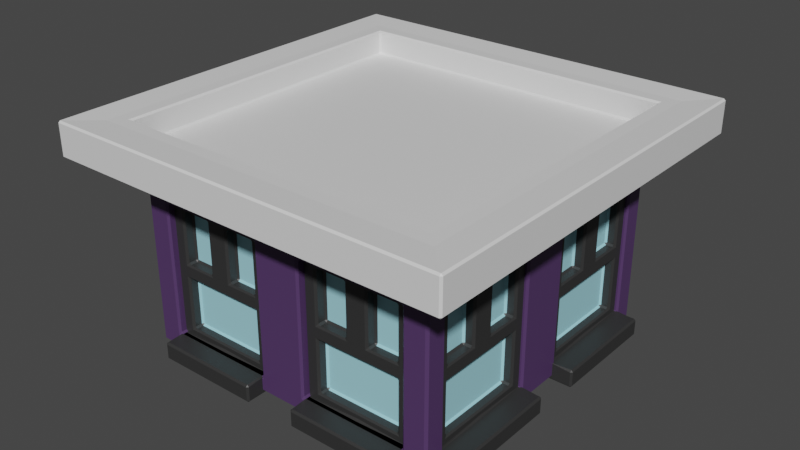 # Source: building2_top_purple.blend  (saved by Blender 3.5.10; exported with 4.5.12 LTS)
import bpy
from mathutils import Matrix  # noqa: F401  (used for matrix-valued properties, if any)

bpy.ops.wm.read_factory_settings(use_empty=True)
scene = bpy.context.scene
scene.name = 'Scene'

# ---- collections
col_collection = bpy.data.collections.new('Collection'); scene.collection.children.link(col_collection)

# ---- materials (node trees are filled in below, after node groups)
mat_building2_001 = bpy.data.materials.new('Building2.001')
mat_building2_001.alpha_threshold = 0.0
mat_building2_001.use_transparent_shadow = False
mat_building2_001.roughness = 0.5
mat_building2_001.line_color = (0.0, 0.0, 0.0, 1.0)
mat_white_001 = bpy.data.materials.new('White.001')
mat_white_001.use_transparent_shadow = False
mat_glass_001 = bpy.data.materials.new('Glass.001')
mat_glass_001.use_transparent_shadow = False
mat_building2_windows = bpy.data.materials.new('Building2_Windows')
mat_building2_windows.use_transparent_shadow = False

# ---- material node trees
mat_building2_001.use_nodes = True; mat_building2_001.node_tree.nodes.clear()
_N = mat_building2_001.node_tree.nodes; _L = mat_building2_001.node_tree.links
n0 = _N.new('ShaderNodeOutputMaterial'); n0.name = 'Material Output'; n0.location = (300, 300)
n1 = _N.new('ShaderNodeBsdfPrincipled'); n1.name = 'Principled BSDF'; n1.location = (10, 300)
n1.distribution = 'GGX'
n1.subsurface_method = 'RANDOM_WALK_SKIN'
n1.inputs[0].default_value = (0.07986, 0.03746, 0.1226, 1.0)
n1.inputs[3].default_value = 1.45
n1.inputs[27].default_value = (0.0, 0.0, 0.0, 1.0)
n1.inputs[28].default_value = 1.0
_L.new(n1.outputs[0], n0.inputs[0])
n0.is_active_output = True
mat_white_001.use_nodes = True; mat_white_001.node_tree.nodes.clear()
_N = mat_white_001.node_tree.nodes; _L = mat_white_001.node_tree.links
n0 = _N.new('ShaderNodeBsdfPrincipled'); n0.name = 'Principled BSDF'; n0.location = (10, 300)
n0.distribution = 'GGX'
n0.subsurface_method = 'RANDOM_WALK_SKIN'
n0.inputs[3].default_value = 1.45
n0.inputs[27].default_value = (0.0, 0.0, 0.0, 1.0)
n0.inputs[28].default_value = 1.0
n1 = _N.new('ShaderNodeOutputMaterial'); n1.name = 'Material Output'; n1.location = (300, 300)
_L.new(n0.outputs[0], n1.inputs[0])
n1.is_active_output = True
mat_glass_001.use_nodes = True; mat_glass_001.node_tree.nodes.clear()
_N = mat_glass_001.node_tree.nodes; _L = mat_glass_001.node_tree.links
n0 = _N.new('ShaderNodeBsdfPrincipled'); n0.name = 'Principled BSDF'; n0.location = (10, 300)
n0.distribution = 'GGX'
n0.subsurface_method = 'RANDOM_WALK_SKIN'
n0.inputs[0].default_value = (0.3555, 0.7098, 0.8, 1.0)
n0.inputs[3].default_value = 1.45
n0.inputs[27].default_value = (0.0, 0.0, 0.0, 1.0)
n0.inputs[28].default_value = 1.0
n1 = _N.new('ShaderNodeOutputMaterial'); n1.name = 'Material Output'; n1.location = (300, 300)
_L.new(n0.outputs[0], n1.inputs[0])
n1.is_active_output = True
mat_building2_windows.use_nodes = True; mat_building2_windows.node_tree.nodes.clear()
_N = mat_building2_windows.node_tree.nodes; _L = mat_building2_windows.node_tree.links
n0 = _N.new('ShaderNodeBsdfPrincipled'); n0.name = 'Principled BSDF'; n0.location = (10, 300)
n0.distribution = 'GGX'
n0.subsurface_method = 'RANDOM_WALK_SKIN'
n0.inputs[0].default_value = (0.03082, 0.03082, 0.03082, 1.0)
n0.inputs[3].default_value = 1.45
n0.inputs[27].default_value = (0.0, 0.0, 0.0, 1.0)
n0.inputs[28].default_value = 1.0
n1 = _N.new('ShaderNodeOutputMaterial'); n1.name = 'Material Output'; n1.location = (300, 300)
_L.new(n0.outputs[0], n1.inputs[0])
n1.is_active_output = True

# ---- world
world_world = bpy.data.worlds.new('World'); scene.world = world_world
world_world.use_nodes = True; world_world.node_tree.nodes.clear()
_N = world_world.node_tree.nodes; _L = world_world.node_tree.links
n0 = _N.new('ShaderNodeOutputWorld'); n0.name = 'World Output'; n0.location = (300, 300)
n1 = _N.new('ShaderNodeBackground'); n1.name = 'Background'; n1.location = (10, 300)
n1.inputs[0].default_value = (0.05088, 0.05088, 0.05088, 1.0)
_L.new(n1.outputs[0], n0.inputs[0])
n0.is_active_output = True
world_world.color = (0.05088, 0.05088, 0.05088)
world_world.use_sun_shadow = False
world_world.sun_shadow_jitter_overblur = 0.0

# ---- meshes
me_cube_001 = bpy.data.meshes.new('Cube.001')
me_cube_001.from_pydata([(-1.75, -1.75, 0.1056), (-1.814, -1.814, 2.285), (-1.75, 1.75, 0.1056), (-1.814, 1.814, 2.285), (1.75, -1.75, 0.1056), (1.814, -1.814, 2.285), (1.75, 1.75, 0.1056), (1.814, 1.814, 2.285), (0.0, 1.75, 0.1056), (0.0, 1.814, 2.285), (0.0, -1.75, 0.1056), (0.0, -1.814, 2.285), (-1.75, 0.0, 0.1056), (-1.814, -5.781e-08, 2.285), (1.75, 0.0, 0.1056), (1.814, -5.781e-08, 2.285), (0.0, -5.781e-08, 2.285), (0.0, 0.0, 0.1056), (-1.75, -1.75, 1.911), (-1.75, 1.75, 1.911), (1.75, 1.75, 1.911), (1.75, -1.75, 1.911), (0.0, -1.75, 1.911), (0.0, 1.75, 1.911), (1.75, 0.0, 1.911), (-1.75, 0.0, 1.911), (-2.1, -2.1, 2.054), (-1.808, -1.808, 2.559), (-1.808, -2.593e-07, 2.559), (-1.808, 1.808, 2.559), (7.058e-08, 1.808, 2.559), (1.808, 1.808, 2.559), (1.808, -2.593e-07, 2.559), (1.808, -1.808, 2.559), (7.058e-08, -1.808, 2.559), (-2.1, 2.1, 2.054), (2.1, 2.1, 2.054), (2.1, -2.1, 2.054), (0.0, -2.1, 2.054), (0.0, 2.1, 2.054), (2.1, -1.667e-07, 2.054), (-2.1, -1.667e-07, 2.054), (-2.1, -2.1, 2.206), (-2.1, 2.1, 2.206), (2.1, 2.1, 2.206), (2.1, -2.1, 2.206), (0.0, -2.1, 2.206), (0.0, 2.1, 2.206), (2.1, -1.667e-07, 2.206), (-2.1, -1.667e-07, 2.206), (-2.1, -2.1, 2.206), (-1.968, -1.968, 2.559), (-1.968, -2.085e-07, 2.559), (-1.968, 1.968, 2.559), (0.0, 1.968, 2.559), (1.968, 1.968, 2.559), (1.968, -2.085e-07, 2.559), (1.968, -1.968, 2.559), (0.0, -1.968, 2.559), (-2.1, 2.1, 2.206), (2.1, 2.1, 2.206), (2.1, -2.1, 2.206), (0.0, -2.1, 2.206), (0.0, 2.1, 2.206), (2.1, -1.667e-07, 2.206), (-2.1, -1.667e-07, 2.206), (-2.293, -2.293, 2.189), (-2.293, -2.293, 2.575), (-2.293, -2.847e-08, 2.575), (-2.293, 2.293, 2.575), (0.0, 2.293, 2.575), (2.293, 2.293, 2.575), (2.293, -2.847e-08, 2.575), (2.293, -2.293, 2.575), (0.0, -2.293, 2.575), (-2.293, 2.293, 2.189), (2.293, 2.293, 2.189), (2.293, -2.293, 2.189), (0.0, -2.293, 2.189), (0.0, 2.293, 2.189), (2.293, -2.847e-08, 2.189), (-2.293, -2.847e-08, 2.189), (-1.75, -1.475, 0.2627), (-1.75, -1.475, 1.754), (-1.75, -0.275, 1.754), (-1.75, -0.275, 0.2627), (-1.475, 1.75, 0.2627), (-1.475, 1.75, 1.754), (-0.275, 1.75, 1.754), (-0.275, 1.75, 0.2627), (1.475, -1.75, 0.2627), (1.475, -1.75, 1.754), (0.275, -1.75, 1.754), (0.275, -1.75, 0.2627), (-0.275, -1.75, 0.2627), (-0.275, -1.75, 1.754), (-1.475, -1.75, 1.754), (-1.475, -1.75, 0.2627), (0.275, 1.75, 0.2627), (0.275, 1.75, 1.754), (1.475, 1.75, 1.754), (1.475, 1.75, 0.2627), (-1.75, 0.275, 0.2627), (-1.75, 0.275, 1.754), (-1.75, 1.475, 1.754), (-1.75, 1.475, 0.2627), (1.75, 1.505, 0.2479), (1.75, 1.505, 1.769), (1.75, 0.292, 1.769), (1.75, 0.292, 0.2479), (1.75, -0.292, 0.2479), (1.75, -0.292, 1.769), (1.75, -1.505, 1.769), (1.75, -1.505, 0.2479), (-1.511, -1.475, 0.2627), (-1.511, -1.475, 1.754), (-1.511, -0.275, 0.2627), (-1.511, -0.275, 1.754), (-1.475, 1.511, 1.754), (-1.475, 1.511, 0.2627), (-0.275, 1.511, 0.2627), (-0.275, 1.511, 1.754), (1.475, -1.511, 1.754), (1.475, -1.511, 0.2627), (0.275, -1.511, 0.2627), (0.275, -1.511, 1.754), (-0.275, -1.511, 1.754), (-0.275, -1.511, 0.2627), (-1.475, -1.511, 0.2627), (-1.475, -1.511, 1.754), (0.275, 1.511, 1.754), (0.275, 1.511, 0.2627), (1.475, 1.511, 0.2627), (1.475, 1.511, 1.754), (-1.511, 0.275, 1.754), (-1.511, 0.275, 0.2627), (-1.511, 1.475, 0.2627), (-1.511, 1.475, 1.754), (1.511, 1.505, 1.769), (1.511, 1.505, 0.2479), (1.511, 0.292, 0.2479), (1.511, 0.292, 1.769), (1.511, -0.292, 1.769), (1.511, -0.292, 0.2479), (1.511, -1.505, 0.2479), (1.511, -1.505, 1.769), (-0.275, -1.667, 1.754), (-0.275, -1.667, 0.2627), (-1.475, -1.667, 0.2627), (-1.475, -1.667, 1.754), (-0.875, -1.667, 0.2627), (-0.875, -1.667, 1.754), (-0.275, -1.667, 1.009), (-1.475, -1.667, 1.009), (-0.875, -1.667, 1.009), (-1.005, -1.667, 1.083), (-1.005, -1.667, 1.68), (-1.345, -1.667, 1.68), (-1.345, -1.667, 1.083), (-0.405, -1.667, 1.083), (-0.405, -1.667, 1.68), (-0.745, -1.667, 1.68), (-0.745, -1.667, 1.083), (-0.405, -1.667, 0.337), (-0.405, -1.667, 0.9342), (-0.875, -1.667, 0.9342), (-1.345, -1.667, 0.9342), (-1.345, -1.667, 0.337), (-0.875, -1.667, 0.337), (-0.405, -1.547, 0.9342), (-0.405, -1.547, 0.337), (-0.875, -1.547, 0.337), (-1.005, -1.547, 1.68), (-1.345, -1.547, 1.68), (-1.345, -1.547, 1.083), (-1.345, -1.547, 0.337), (-0.405, -1.547, 1.68), (-0.745, -1.547, 1.68), (-0.405, -1.547, 1.083), (-1.345, -1.547, 0.9342), (-1.005, -1.547, 1.083), (-0.745, -1.547, 1.083), (-0.875, -1.547, 0.9342), (-0.275, -1.667, 0.06134), (-1.475, -1.667, 0.06134), (-0.875, -1.667, 0.06134), (-1.475, -1.947, 0.2627), (-0.875, -1.947, 0.2627), (-0.275, -1.947, 0.2627), (-1.475, -1.947, 0.06134), (-0.875, -1.947, 0.06134), (-0.275, -1.947, 0.06134), (1.486, -1.667, 1.754), (1.486, -1.667, 0.2627), (0.2861, -1.667, 0.2627), (0.2861, -1.667, 1.754), (0.8862, -1.667, 0.2627), (0.8862, -1.667, 1.754), (1.486, -1.667, 1.009), (0.2861, -1.667, 1.009), (0.8862, -1.667, 1.009), (0.7562, -1.667, 1.083), (0.7562, -1.667, 1.68), (0.4161, -1.667, 1.68), (0.4161, -1.667, 1.083), (1.356, -1.667, 1.083), (1.356, -1.667, 1.68), (1.016, -1.667, 1.68), (1.016, -1.667, 1.083), (1.356, -1.667, 0.337), (1.356, -1.667, 0.9342), (0.8862, -1.667, 0.9342), (0.4161, -1.667, 0.9342), (0.4161, -1.667, 0.337), (0.8862, -1.667, 0.337), (1.356, -1.547, 0.9342), (1.356, -1.547, 0.337), (0.8862, -1.547, 0.337), (0.7562, -1.547, 1.68), (0.4161, -1.547, 1.68), (0.4161, -1.547, 1.083), (0.4161, -1.547, 0.337), (1.356, -1.547, 1.68), (1.016, -1.547, 1.68), (1.356, -1.547, 1.083), (0.4161, -1.547, 0.9342), (0.7562, -1.547, 1.083), (1.016, -1.547, 1.083), (0.8862, -1.547, 0.9342), (1.486, -1.667, 0.06134), (0.2861, -1.667, 0.06134), (0.8862, -1.667, 0.06134), (0.2861, -1.947, 0.2627), (0.8862, -1.947, 0.2627), (1.486, -1.947, 0.2627), (0.2861, -1.947, 0.06134), (0.8862, -1.947, 0.06134), (1.486, -1.947, 0.06134), (-1.953, -1.526, 0.06134), (-1.953, -0.8901, 0.06134), (-1.953, -0.2545, 0.06134), (-1.953, -1.526, 0.2627), (-1.953, -0.8901, 0.2627), (-1.953, -0.2545, 0.2627), (-1.689, -0.8901, 0.06134), (-1.689, -0.2545, 0.06134), (-1.689, -1.526, 0.06134), (-1.576, -0.8901, 0.9342), (-1.576, -1.028, 1.083), (-1.576, -0.7524, 1.083), (-1.576, -0.3922, 0.9342), (-1.576, -1.388, 1.083), (-1.576, -1.028, 1.68), (-1.576, -1.388, 1.68), (-1.576, -0.3922, 0.337), (-1.576, -0.3922, 1.083), (-1.576, -0.3922, 1.68), (-1.576, -0.7524, 1.68), (-1.576, -0.8901, 0.337), (-1.576, -1.388, 0.337), (-1.576, -1.388, 0.9342), (-1.689, -0.8901, 0.337), (-1.689, -0.3922, 0.337), (-1.689, -0.3922, 0.9342), (-1.689, -0.8901, 0.9342), (-1.689, -1.388, 0.9342), (-1.689, -1.388, 0.337), (-1.689, -1.028, 1.083), (-1.689, -1.028, 1.68), (-1.689, -1.388, 1.68), (-1.689, -1.388, 1.083), (-1.689, -0.3922, 1.083), (-1.689, -0.3922, 1.68), (-1.689, -0.7524, 1.68), (-1.689, -0.7524, 1.083), (-1.689, -0.8901, 1.009), (-1.689, -0.2545, 1.009), (-1.689, -1.526, 1.009), (-1.689, -0.8901, 1.754), (-1.689, -0.8901, 0.2627), (-1.689, -0.2545, 1.754), (-1.689, -0.2545, 0.2627), (-1.689, -1.526, 0.2627), (-1.689, -1.526, 1.754), (-1.953, 0.2471, 0.06134), (-1.953, 0.8827, 0.06134), (-1.953, 1.518, 0.06134), (-1.953, 0.2471, 0.2627), (-1.953, 0.8827, 0.2627), (-1.953, 1.518, 0.2627), (-1.689, 0.8827, 0.06134), (-1.689, 1.518, 0.06134), (-1.689, 0.2471, 0.06134), (-1.576, 0.8827, 0.9342), (-1.576, 0.745, 1.083), (-1.576, 1.02, 1.083), (-1.576, 1.381, 0.9342), (-1.576, 0.3848, 1.083), (-1.576, 0.745, 1.68), (-1.576, 0.3848, 1.68), (-1.576, 1.381, 0.337), (-1.576, 1.381, 1.083), (-1.576, 1.381, 1.68), (-1.576, 1.02, 1.68), (-1.576, 0.8827, 0.337), (-1.576, 0.3848, 0.337), (-1.576, 0.3848, 0.9342), (-1.689, 0.8827, 0.337), (-1.689, 1.381, 0.337), (-1.689, 1.381, 0.9342), (-1.689, 0.8827, 0.9342), (-1.689, 0.3848, 0.9342), (-1.689, 0.3848, 0.337), (-1.689, 0.745, 1.083), (-1.689, 0.745, 1.68), (-1.689, 0.3848, 1.68), (-1.689, 0.3848, 1.083), (-1.689, 1.381, 1.083), (-1.689, 1.381, 1.68), (-1.689, 1.02, 1.68), (-1.689, 1.02, 1.083), (-1.689, 0.8827, 1.009), (-1.689, 1.518, 1.009), (-1.689, 0.2471, 1.009), (-1.689, 0.8827, 1.754), (-1.689, 0.8827, 0.2627), (-1.689, 1.518, 1.754), (-1.689, 1.518, 0.2627), (-1.689, 0.2471, 0.2627), (-1.689, 0.2471, 1.754), (1.711, -0.2759, 1.754), (1.711, -0.2759, 0.2627), (1.711, -1.547, 0.2627), (1.711, -1.547, 1.754), (1.711, -0.9116, 0.2627), (1.711, -0.9116, 1.754), (1.711, -0.2759, 1.009), (1.711, -1.547, 1.009), (1.711, -0.9116, 1.009), (1.711, -1.049, 1.083), (1.711, -1.049, 1.68), (1.711, -1.409, 1.68), (1.711, -1.409, 1.083), (1.711, -0.4136, 1.083), (1.711, -0.4136, 1.68), (1.711, -0.7738, 1.68), (1.711, -0.7738, 1.083), (1.711, -0.4136, 0.337), (1.711, -0.4136, 0.9342), (1.711, -0.9116, 0.9342), (1.711, -1.409, 0.9342), (1.711, -1.409, 0.337), (1.711, -0.9116, 0.337), (1.598, -0.4136, 0.9342), (1.598, -0.4136, 0.337), (1.598, -0.9116, 0.337), (1.598, -1.049, 1.68), (1.598, -1.409, 1.68), (1.598, -1.409, 1.083), (1.598, -1.409, 0.337), (1.598, -0.4136, 1.68), (1.598, -0.7738, 1.68), (1.598, -0.4136, 1.083), (1.598, -1.409, 0.9342), (1.598, -1.049, 1.083), (1.598, -0.7738, 1.083), (1.598, -0.9116, 0.9342), (1.711, -0.2759, 0.06134), (1.711, -1.547, 0.06134), (1.711, -0.9116, 0.06134), (1.974, -1.547, 0.2627), (1.974, -0.9116, 0.2627), (1.974, -0.2759, 0.2627), (1.974, -1.547, 0.06134), (1.974, -0.9116, 0.06134), (1.974, -0.2759, 0.06134), (1.711, 1.518, 1.754), (1.711, 1.518, 0.2627), (1.711, 0.2471, 0.2627), (1.711, 0.2471, 1.754), (1.711, 0.8827, 0.2627), (1.711, 0.8827, 1.754), (1.711, 1.518, 1.009), (1.711, 0.2471, 1.009), (1.711, 0.8827, 1.009), (1.711, 0.745, 1.083), (1.711, 0.745, 1.68), (1.711, 0.3848, 1.68), (1.711, 0.3848, 1.083), (1.711, 1.381, 1.083), (1.711, 1.381, 1.68), (1.711, 1.02, 1.68), (1.711, 1.02, 1.083), (1.711, 1.381, 0.337), (1.711, 1.381, 0.9342), (1.711, 0.8827, 0.9342), (1.711, 0.3848, 0.9342), (1.711, 0.3848, 0.337), (1.711, 0.8827, 0.337), (1.598, 1.381, 0.9342), (1.598, 1.381, 0.337), (1.598, 0.8827, 0.337), (1.598, 0.745, 1.68), (1.598, 0.3848, 1.68), (1.598, 0.3848, 1.083), (1.598, 0.3848, 0.337), (1.598, 1.381, 1.68), (1.598, 1.02, 1.68), (1.598, 1.381, 1.083), (1.598, 0.3848, 0.9342), (1.598, 0.745, 1.083), (1.598, 1.02, 1.083), (1.598, 0.8827, 0.9342), (1.711, 1.518, 0.06134), (1.711, 0.2471, 0.06134), (1.711, 0.8827, 0.06134), (1.974, 0.2471, 0.2627), (1.974, 0.8827, 0.2627), (1.974, 1.518, 0.2627), (1.974, 0.2471, 0.06134), (1.974, 0.8827, 0.06134), (1.974, 1.518, 0.06134), (-1.475, 2.006, 0.06134), (-0.875, 2.006, 0.06134), (-0.275, 2.006, 0.06134), (-1.475, 2.006, 0.2627), (-0.875, 2.006, 0.2627), (-0.275, 2.006, 0.2627), (-0.875, 1.727, 0.06134), (-0.275, 1.727, 0.06134), (-1.475, 1.727, 0.06134), (-0.875, 1.607, 0.9342), (-1.005, 1.607, 1.083), (-0.745, 1.607, 1.083), (-0.405, 1.607, 0.9342), (-1.345, 1.607, 1.083), (-1.005, 1.607, 1.68), (-1.345, 1.607, 1.68), (-0.405, 1.607, 0.337), (-0.405, 1.607, 1.083), (-0.405, 1.607, 1.68), (-0.745, 1.607, 1.68), (-0.875, 1.607, 0.337), (-1.345, 1.607, 0.337), (-1.345, 1.607, 0.9342), (-0.875, 1.727, 0.337), (-0.405, 1.727, 0.337), (-0.405, 1.727, 0.9342), (-0.875, 1.727, 0.9342), (-1.345, 1.727, 0.9342), (-1.345, 1.727, 0.337), (-1.005, 1.727, 1.083), (-1.005, 1.727, 1.68), (-1.345, 1.727, 1.68), (-1.345, 1.727, 1.083), (-0.405, 1.727, 1.083), (-0.405, 1.727, 1.68), (-0.745, 1.727, 1.68), (-0.745, 1.727, 1.083), (-0.875, 1.727, 1.009), (-0.275, 1.727, 1.009), (-1.475, 1.727, 1.009), (-0.875, 1.727, 1.754), (-0.875, 1.727, 0.2627), (-0.275, 1.727, 1.754), (-0.275, 1.727, 0.2627), (-1.475, 1.727, 0.2627), (-1.475, 1.727, 1.754), (0.2861, 2.006, 0.06134), (0.8862, 2.006, 0.06134), (1.486, 2.006, 0.06134), (0.2861, 2.006, 0.2627), (0.8862, 2.006, 0.2627), (1.486, 2.006, 0.2627), (0.8862, 1.727, 0.06134), (1.486, 1.727, 0.06134), (0.2861, 1.727, 0.06134), (0.8862, 1.607, 0.9342), (0.7562, 1.607, 1.083), (1.016, 1.607, 1.083), (1.356, 1.607, 0.9342), (0.4161, 1.607, 1.083), (0.7562, 1.607, 1.68), (0.4161, 1.607, 1.68), (1.356, 1.607, 0.337), (1.356, 1.607, 1.083), (1.356, 1.607, 1.68), (1.016, 1.607, 1.68), (0.8862, 1.607, 0.337), (0.4161, 1.607, 0.337), (0.4161, 1.607, 0.9342), (0.8862, 1.727, 0.337), (1.356, 1.727, 0.337), (1.356, 1.727, 0.9342), (0.8862, 1.727, 0.9342), (0.4161, 1.727, 0.9342), (0.4161, 1.727, 0.337), (0.7562, 1.727, 1.083), (0.7562, 1.727, 1.68), (0.4161, 1.727, 1.68), (0.4161, 1.727, 1.083), (1.356, 1.727, 1.083), (1.356, 1.727, 1.68), (1.016, 1.727, 1.68), (1.016, 1.727, 1.083), (0.8862, 1.727, 1.009), (1.486, 1.727, 1.009), (0.2861, 1.727, 1.009), (0.8862, 1.727, 1.754), (0.8862, 1.727, 0.2627), (1.486, 1.727, 1.754), (1.486, 1.727, 0.2627), (0.2861, 1.727, 0.2627), (0.2861, 1.727, 1.754)], [], [(19, 25, 41, 35), (13, 3, 29, 28), (20, 23, 39, 36), (7, 15, 32, 31), (17, 14, 4, 10), (16, 13, 1, 11), (15, 16, 11, 5), (12, 17, 10, 0), (15, 5, 33, 32), (21, 24, 40, 37), (2, 8, 17, 12), (7, 9, 16, 15), (9, 3, 13, 16), (8, 6, 14, 17), (5, 11, 34, 33), (18, 22, 38, 26), (87, 88, 121, 118), (107, 108, 141, 138), (89, 86, 119, 120), (109, 106, 139, 140), (100, 101, 132, 133), (86, 87, 118, 119), (106, 107, 138, 139), (99, 100, 133, 130), (42, 46, 62, 50), (27, 28, 52, 51), (46, 45, 61, 62), (33, 34, 58, 57), (29, 30, 54, 53), (47, 43, 59, 63), (48, 44, 60, 64), (34, 27, 51, 58), (25, 18, 26, 41), (11, 1, 27, 34), (24, 20, 36, 40), (9, 7, 31, 30), (23, 19, 35, 39), (3, 9, 30, 29), (22, 21, 37, 38), (1, 13, 28, 27), (26, 42, 49, 41), (36, 44, 48, 40), (35, 43, 47, 39), (37, 45, 46, 38), (38, 46, 42, 26), (40, 48, 45, 37), (39, 47, 44, 36), (41, 49, 43, 35), (56, 57, 73, 72), (64, 60, 76, 80), (54, 55, 71, 70), (65, 50, 66, 81), (52, 53, 69, 68), (59, 65, 81, 75), (55, 56, 72, 71), (60, 63, 79, 76), (45, 48, 64, 61), (31, 32, 56, 55), (28, 29, 53, 52), (44, 47, 63, 60), (30, 31, 55, 54), (43, 49, 65, 59), (32, 33, 57, 56), (49, 42, 50, 65), (81, 68, 69, 75), (79, 70, 71, 76), (80, 72, 73, 77), (78, 74, 67, 66), (77, 73, 74, 78), (75, 69, 70, 79), (76, 71, 72, 80), (66, 67, 68, 81), (63, 59, 75, 79), (58, 51, 67, 74), (62, 61, 77, 78), (53, 54, 70, 69), (50, 62, 78, 66), (57, 58, 74, 73), (61, 64, 80, 77), (51, 52, 68, 67), (0, 18, 83, 82), (18, 25, 84, 83), (25, 12, 85, 84), (12, 0, 82, 85), (2, 19, 87, 86), (19, 23, 88, 87), (23, 8, 89, 88), (8, 2, 86, 89), (4, 21, 91, 90), (21, 22, 92, 91), (22, 10, 93, 92), (10, 4, 90, 93), (10, 22, 95, 94), (22, 18, 96, 95), (18, 0, 97, 96), (0, 10, 94, 97), (8, 23, 99, 98), (23, 20, 100, 99), (20, 6, 101, 100), (6, 8, 98, 101), (12, 25, 103, 102), (25, 19, 104, 103), (19, 2, 105, 104), (2, 12, 102, 105), (6, 20, 107, 106), (20, 24, 108, 107), (24, 14, 109, 108), (14, 6, 106, 109), (14, 24, 111, 110), (24, 21, 112, 111), (21, 4, 113, 112), (4, 14, 110, 113), (114, 115, 117, 116), (139, 138, 141, 140), (119, 118, 121, 120), (123, 122, 125, 124), (127, 126, 129, 128), (143, 142, 145, 144), (131, 130, 133, 132), (135, 134, 137, 136), (94, 95, 126, 127), (108, 109, 140, 141), (88, 89, 120, 121), (97, 94, 127, 128), (95, 96, 129, 126), (102, 103, 134, 135), (82, 83, 115, 114), (96, 97, 128, 129), (105, 102, 135, 136), (85, 82, 114, 116), (103, 104, 137, 134), (83, 84, 117, 115), (110, 111, 142, 143), (90, 91, 122, 123), (104, 105, 136, 137), (84, 85, 116, 117), (113, 110, 143, 144), (93, 90, 123, 124), (111, 112, 145, 142), (91, 92, 125, 122), (98, 99, 130, 131), (112, 113, 144, 145), (92, 93, 124, 125), (101, 98, 131, 132), (161, 162, 181, 177), (160, 161, 177, 176), (164, 165, 182, 169), (154, 151, 156, 155), (151, 149, 157, 156), (149, 153, 158, 157), (153, 154, 155, 158), (152, 146, 160, 159), (146, 151, 161, 160), (151, 154, 162, 161), (154, 152, 159, 162), (147, 152, 164, 163), (152, 154, 165, 164), (154, 153, 166, 165), (153, 148, 167, 166), (148, 150, 168, 167), (150, 147, 163, 168), (180, 172, 173, 174), (178, 176, 177, 181), (170, 169, 182, 179, 175, 171), (165, 166, 179, 182), (159, 160, 176, 178), (166, 167, 175, 179), (163, 164, 169, 170), (168, 163, 170, 171), (156, 157, 173, 172), (157, 158, 174, 173), (155, 156, 172, 180), (167, 168, 171, 175), (162, 159, 178, 181), (158, 155, 180, 174), (185, 183, 191, 190), (184, 185, 190, 189), (188, 187, 190, 191), (187, 186, 189, 190), (148, 184, 189, 186), (147, 150, 187, 188), (183, 147, 188, 191), (150, 148, 186, 187), (207, 208, 227, 223), (206, 207, 223, 222), (210, 211, 228, 215), (200, 197, 202, 201), (197, 195, 203, 202), (195, 199, 204, 203), (199, 200, 201, 204), (198, 192, 206, 205), (192, 197, 207, 206), (197, 200, 208, 207), (200, 198, 205, 208), (193, 198, 210, 209), (198, 200, 211, 210), (200, 199, 212, 211), (199, 194, 213, 212), (194, 196, 214, 213), (196, 193, 209, 214), (226, 218, 219, 220), (224, 222, 223, 227), (216, 215, 228, 225, 221, 217), (211, 212, 225, 228), (205, 206, 222, 224), (212, 213, 221, 225), (209, 210, 215, 216), (214, 209, 216, 217), (202, 203, 219, 218), (203, 204, 220, 219), (201, 202, 218, 226), (213, 214, 217, 221), (208, 205, 224, 227), (204, 201, 226, 220), (231, 229, 237, 236), (230, 231, 236, 235), (234, 233, 236, 237), (233, 232, 235, 236), (194, 230, 235, 232), (193, 196, 233, 234), (229, 193, 234, 237), (196, 194, 232, 233), (279, 281, 243, 242), (246, 282, 241, 238), (282, 279, 242, 241), (281, 245, 240, 243), (242, 243, 240, 239), (241, 242, 239, 238), (245, 244, 239, 240), (244, 246, 238, 239), (271, 274, 249, 255), (267, 270, 251, 248), (262, 261, 258, 254), (274, 273, 257, 249), (272, 271, 255, 256), (273, 272, 256, 257), (261, 266, 259, 258), (266, 265, 260, 259), (263, 262, 254, 250), (270, 269, 253, 251), (264, 263, 250, 247), (259, 260, 247, 250, 254, 258), (251, 253, 252, 248), (249, 257, 256, 255), (279, 282, 266, 261), (281, 279, 261, 262), (276, 281, 262, 263), (275, 276, 263, 264), (277, 275, 264, 265), (282, 277, 265, 266), (275, 277, 270, 267), (278, 275, 267, 268), (283, 278, 268, 269), (277, 283, 269, 270), (276, 275, 274, 271), (280, 276, 271, 272), (278, 280, 272, 273), (275, 278, 273, 274), (265, 264, 247, 260), (269, 268, 252, 253), (268, 267, 248, 252), (325, 327, 289, 288), (292, 328, 287, 284), (328, 325, 288, 287), (327, 291, 286, 289), (288, 289, 286, 285), (287, 288, 285, 284), (291, 290, 285, 286), (290, 292, 284, 285), (317, 320, 295, 301), (313, 316, 297, 294), (308, 307, 304, 300), (320, 319, 303, 295), (318, 317, 301, 302), (319, 318, 302, 303), (307, 312, 305, 304), (312, 311, 306, 305), (309, 308, 300, 296), (316, 315, 299, 297), (310, 309, 296, 293), (305, 306, 293, 296, 300, 304), (297, 299, 298, 294), (295, 303, 302, 301), (325, 328, 312, 307), (327, 325, 307, 308), (322, 327, 308, 309), (321, 322, 309, 310), (323, 321, 310, 311), (328, 323, 311, 312), (321, 323, 316, 313), (324, 321, 313, 314), (329, 324, 314, 315), (323, 329, 315, 316), (322, 321, 320, 317), (326, 322, 317, 318), (324, 326, 318, 319), (321, 324, 319, 320), (311, 310, 293, 306), (315, 314, 298, 299), (314, 313, 294, 298), (345, 346, 365, 361), (344, 345, 361, 360), (348, 349, 366, 353), (338, 335, 340, 339), (335, 333, 341, 340), (333, 337, 342, 341), (337, 338, 339, 342), (336, 330, 344, 343), (330, 335, 345, 344), (335, 338, 346, 345), (338, 336, 343, 346), (331, 336, 348, 347), (336, 338, 349, 348), (338, 337, 350, 349), (337, 332, 351, 350), (332, 334, 352, 351), (334, 331, 347, 352), (364, 356, 357, 358), (362, 360, 361, 365), (354, 353, 366, 363, 359, 355), (349, 350, 363, 366), (343, 344, 360, 362), (350, 351, 359, 363), (347, 348, 353, 354), (352, 347, 354, 355), (340, 341, 357, 356), (341, 342, 358, 357), (339, 340, 356, 364), (351, 352, 355, 359), (346, 343, 362, 365), (342, 339, 364, 358), (369, 367, 375, 374), (368, 369, 374, 373), (372, 371, 374, 375), (371, 370, 373, 374), (332, 368, 373, 370), (331, 334, 371, 372), (367, 331, 372, 375), (334, 332, 370, 371), (391, 392, 411, 407), (390, 391, 407, 406), (394, 395, 412, 399), (384, 381, 386, 385), (381, 379, 387, 386), (379, 383, 388, 387), (383, 384, 385, 388), (382, 376, 390, 389), (376, 381, 391, 390), (381, 384, 392, 391), (384, 382, 389, 392), (377, 382, 394, 393), (382, 384, 395, 394), (384, 383, 396, 395), (383, 378, 397, 396), (378, 380, 398, 397), (380, 377, 393, 398), (410, 402, 403, 404), (408, 406, 407, 411), (400, 399, 412, 409, 405, 401), (395, 396, 409, 412), (389, 390, 406, 408), (396, 397, 405, 409), (393, 394, 399, 400), (398, 393, 400, 401), (386, 387, 403, 402), (387, 388, 404, 403), (385, 386, 402, 410), (397, 398, 401, 405), (392, 389, 408, 411), (388, 385, 410, 404), (415, 413, 421, 420), (414, 415, 420, 419), (418, 417, 420, 421), (417, 416, 419, 420), (378, 414, 419, 416), (377, 380, 417, 418), (413, 377, 418, 421), (380, 378, 416, 417), (428, 430, 422, 423), (430, 466, 425, 422), (429, 428, 423, 424), (425, 426, 423, 422), (465, 429, 424, 427), (466, 463, 426, 425), (426, 427, 424, 423), (463, 465, 427, 426), (450, 449, 444, 443), (456, 455, 439, 440), (435, 437, 436, 432), (445, 450, 443, 442), (433, 441, 440, 439), (463, 466, 450, 445), (465, 463, 445, 446), (460, 465, 446, 447), (454, 453, 437, 435), (448, 447, 434, 431), (451, 454, 435, 432), (446, 445, 442, 438), (457, 456, 440, 441), (447, 446, 438, 434), (461, 459, 448, 449), (459, 460, 447, 448), (466, 461, 449, 450), (459, 461, 454, 451), (462, 459, 451, 452), (467, 462, 452, 453), (460, 459, 458, 455), (461, 467, 453, 454), (464, 460, 455, 456), (462, 464, 456, 457), (449, 448, 431, 444), (459, 462, 457, 458), (453, 452, 436, 437), (452, 451, 432, 436), (455, 458, 433, 439), (443, 444, 431, 434, 438, 442), (458, 457, 441, 433), (474, 476, 468, 469), (476, 512, 471, 468), (475, 474, 469, 470), (471, 472, 469, 468), (511, 475, 470, 473), (512, 509, 472, 471), (472, 473, 470, 469), (509, 511, 473, 472), (496, 495, 490, 489), (502, 501, 485, 486), (481, 483, 482, 478), (491, 496, 489, 488), (479, 487, 486, 485), (509, 512, 496, 491), (511, 509, 491, 492), (506, 511, 492, 493), (500, 499, 483, 481), (494, 493, 480, 477), (497, 500, 481, 478), (492, 491, 488, 484), (503, 502, 486, 487), (493, 492, 484, 480), (507, 505, 494, 495), (505, 506, 493, 494), (512, 507, 495, 496), (505, 507, 500, 497), (508, 505, 497, 498), (513, 508, 498, 499), (506, 505, 504, 501), (507, 513, 499, 500), (510, 506, 501, 502), (508, 510, 502, 503), (495, 494, 477, 490), (505, 508, 503, 504), (499, 498, 482, 483), (498, 497, 478, 482), (501, 504, 479, 485), (489, 490, 477, 480, 484, 488), (504, 503, 487, 479)])
me_cube_001.polygons.foreach_set('material_index', [0, 1, 0, 1, 0, 1, 1, 0, 1, 0, 0, 1, 1, 0, 1, 0, 0, 0, 0, 0, 0, 0, 0, 0, 1, 1, 1, 1, 1, 1, 1, 1, 0, 1, 0, 1, 0, 1, 0, 1, 1, 1, 1, 1, 1, 1, 1, 1, 1, 1, 1, 1, 1, 1, 1, 1, 1, 1, 1, 1, 1, 1, 1, 1, 1, 1, 1, 1, 1, 1, 1, 1, 1, 1, 1, 1, 1, 1, 1, 1, 0, 0, 0, 0, 0, 0, 0, 0, 0, 0, 0, 0, 0, 0, 0, 0, 0, 0, 0, 0, 0, 0, 0, 0, 0, 0, 0, 0, 0, 0, 0, 0, 0, 0, 0, 0, 0, 0, 0, 0, 0, 0, 0, 0, 0, 0, 0, 0, 0, 0, 0, 0, 0, 0, 0, 0, 0, 0, 0, 0, 0, 0, 0, 0, 3, 3, 3, 3, 3, 3, 3, 3, 3, 3, 3, 3, 3, 3, 3, 3, 3, 2, 2, 2, 3, 3, 3, 3, 3, 3, 3, 3, 3, 3, 3, 3, 3, 3, 3, 3, 3, 3, 3, 3, 3, 3, 3, 3, 3, 3, 3, 3, 3, 3, 3, 3, 3, 3, 3, 3, 2, 2, 2, 3, 3, 3, 3, 3, 3, 3, 3, 3, 3, 3, 3, 3, 3, 3, 3, 3, 3, 3, 3, 3, 3, 3, 3, 3, 3, 3, 3, 3, 3, 3, 3, 3, 3, 3, 3, 3, 3, 2, 2, 2, 3, 3, 3, 3, 3, 3, 3, 3, 3, 3, 3, 3, 3, 3, 3, 3, 3, 3, 3, 3, 3, 3, 3, 3, 3, 3, 3, 3, 3, 3, 3, 3, 3, 3, 3, 3, 2, 2, 2, 3, 3, 3, 3, 3, 3, 3, 3, 3, 3, 3, 3, 3, 3, 3, 3, 3, 3, 3, 3, 3, 3, 3, 3, 3, 3, 3, 3, 3, 3, 3, 3, 3, 3, 2, 2, 2, 3, 3, 3, 3, 3, 3, 3, 3, 3, 3, 3, 3, 3, 3, 3, 3, 3, 3, 3, 3, 3, 3, 3, 3, 3, 3, 3, 3, 3, 3, 3, 3, 3, 3, 3, 3, 2, 2, 2, 3, 3, 3, 3, 3, 3, 3, 3, 3, 3, 3, 3, 3, 3, 3, 3, 3, 3, 3, 3, 3, 3, 3, 3, 3, 3, 3, 3, 3, 2, 3, 2, 3, 3, 3, 3, 3, 3, 3, 3, 3, 3, 3, 3, 3, 3, 3, 3, 3, 3, 3, 3, 3, 3, 3, 3, 2, 3, 3, 3, 3, 3, 3, 3, 3, 3, 3, 3, 2, 3, 2, 3, 3, 3, 3, 3, 3, 3, 3, 3, 3, 3, 3, 3, 3, 3, 3, 3, 3, 3, 3, 3, 3, 3, 3, 2, 3])
_uv = me_cube_001.uv_layers.new(name='UVMap')
_uv.uv.foreach_set('vector', [0.5514, 0.25, 0.5514, 0.125, 0.5514, 0.125, 0.5514, 0.25, 0.875, 0.625, 0.875, 0.5, 0.875, 0.5, 0.875, 0.625, 0.5514, 0.5, 0.5514, 0.375, 0.5514, 0.375, 0.5514, 0.5, 0.625, 0.5, 0.625, 0.625, 0.625, 0.625, 0.625, 0.5, 0.25, 0.625, 0.375, 0.625, 0.375, 0.75, 0.25, 0.75, 0.75, 0.625, 0.875, 0.625, 0.875, 0.75, 0.75, 0.75, 0.625, 0.625, 0.75, 0.625, 0.75, 0.75, 0.625, 0.75, 0.125, 0.625, 0.25, 0.625, 0.25, 0.75, 0.125, 0.75, 0.625, 0.625, 0.625, 0.75, 0.625, 0.75, 0.625, 0.625, 0.5514, 0.75, 0.5514, 0.625, 0.5514, 0.625, 0.5514, 0.75, 0.125, 0.5, 0.25, 0.5, 0.25, 0.625, 0.125, 0.625, 0.625, 0.5, 0.75, 0.5, 0.75, 0.625, 0.625, 0.625, 0.75, 0.5, 0.875, 0.5, 0.875, 0.625, 0.75, 0.625, 0.25, 0.5, 0.375, 0.5, 0.375, 0.625, 0.25, 0.625, 0.625, 0.75, 0.75, 0.75, 0.75, 0.75, 0.625, 0.75, 0.5514, 1.0, 0.5514, 0.875, 0.5514, 0.875, 0.5514, 1.0, 0.5361, 0.2696, 0.5361, 0.3554, 0.5361, 0.3554, 0.5361, 0.2696, 0.5356, 0.5203, 0.5356, 0.6047, 0.5356, 0.6047, 0.5356, 0.5203, 0.3904, 0.3554, 0.3904, 0.2696, 0.3904, 0.2696, 0.3904, 0.3554, 0.3909, 0.6047, 0.3909, 0.5203, 0.3909, 0.5203, 0.3909, 0.6047, 0.5361, 0.4804, 0.3904, 0.4804, 0.3904, 0.4804, 0.5361, 0.4804, 0.3904, 0.2696, 0.5361, 0.2696, 0.5361, 0.2696, 0.3904, 0.2696, 0.3909, 0.5203, 0.5356, 0.5203, 0.5356, 0.5203, 0.3909, 0.5203, 0.5361, 0.3946, 0.5361, 0.4804, 0.5361, 0.4804, 0.5361, 0.3946, 0.5882, 1.0, 0.5882, 0.875, 0.5882, 0.875, 0.5882, 1.0, 0.875, 0.75, 0.875, 0.625, 0.875, 0.625, 0.875, 0.75, 0.5882, 0.875, 0.5882, 0.75, 0.5882, 0.75, 0.5882, 0.875, 0.625, 0.75, 0.75, 0.75, 0.75, 0.75, 0.625, 0.75, 0.875, 0.5, 0.75, 0.5, 0.75, 0.5, 0.875, 0.5, 0.5882, 0.375, 0.5882, 0.25, 0.5882, 0.25, 0.5882, 0.375, 0.5882, 0.625, 0.5882, 0.5, 0.5882, 0.5, 0.5882, 0.625, 0.75, 0.75, 0.875, 0.75, 0.875, 0.75, 0.75, 0.75, 0.5514, 0.125, 0.5514, 0.0, 0.5514, 0.0, 0.5514, 0.125, 0.75, 0.75, 0.875, 0.75, 0.875, 0.75, 0.75, 0.75, 0.5514, 0.625, 0.5514, 0.5, 0.5514, 0.5, 0.5514, 0.625, 0.75, 0.5, 0.625, 0.5, 0.625, 0.5, 0.75, 0.5, 0.5514, 0.375, 0.5514, 0.25, 0.5514, 0.25, 0.5514, 0.375, 0.875, 0.5, 0.75, 0.5, 0.75, 0.5, 0.875, 0.5, 0.5514, 0.875, 0.5514, 0.75, 0.5514, 0.75, 0.5514, 0.875, 0.875, 0.75, 0.875, 0.625, 0.875, 0.625, 0.875, 0.75, 0.5514, 0.0, 0.5882, 0.0, 0.5882, 0.125, 0.5514, 0.125, 0.5514, 0.5, 0.5882, 0.5, 0.5882, 0.625, 0.5514, 0.625, 0.5514, 0.25, 0.5882, 0.25, 0.5882, 0.375, 0.5514, 0.375, 0.5514, 0.75, 0.5882, 0.75, 0.5882, 0.875, 0.5514, 0.875, 0.5514, 0.875, 0.5882, 0.875, 0.5882, 1.0, 0.5514, 1.0, 0.5514, 0.625, 0.5882, 0.625, 0.5882, 0.75, 0.5514, 0.75, 0.5514, 0.375, 0.5882, 0.375, 0.5882, 0.5, 0.5514, 0.5, 0.5514, 0.125, 0.5882, 0.125, 0.5882, 0.25, 0.5514, 0.25, 0.625, 0.625, 0.625, 0.75, 0.625, 0.75, 0.625, 0.625, 0.5882, 0.625, 0.5882, 0.5, 0.5882, 0.5, 0.5882, 0.625, 0.75, 0.5, 0.625, 0.5, 0.625, 0.5, 0.75, 0.5, 0.5882, 0.125, 0.5882, 0.0, 0.5882, 0.0, 0.5882, 0.125, 0.875, 0.625, 0.875, 0.5, 0.875, 0.5, 0.875, 0.625, 0.5882, 0.25, 0.5882, 0.125, 0.5882, 0.125, 0.5882, 0.25, 0.625, 0.5, 0.625, 0.625, 0.625, 0.625, 0.625, 0.5, 0.5882, 0.5, 0.5882, 0.375, 0.5882, 0.375, 0.5882, 0.5, 0.5882, 0.75, 0.5882, 0.625, 0.5882, 0.625, 0.5882, 0.75, 0.625, 0.5, 0.625, 0.625, 0.625, 0.625, 0.625, 0.5, 0.875, 0.625, 0.875, 0.5, 0.875, 0.5, 0.875, 0.625, 0.5882, 0.5, 0.5882, 0.375, 0.5882, 0.375, 0.5882, 0.5, 0.75, 0.5, 0.625, 0.5, 0.625, 0.5, 0.75, 0.5, 0.5882, 0.25, 0.5882, 0.125, 0.5882, 0.125, 0.5882, 0.25, 0.625, 0.625, 0.625, 0.75, 0.625, 0.75, 0.625, 0.625, 0.5882, 0.125, 0.5882, 0.0, 0.5882, 0.0, 0.5882, 0.125, 0.5882, 0.125, 0.625, 0.125, 0.625, 0.25, 0.5882, 0.25, 0.5882, 0.375, 0.625, 0.375, 0.625, 0.5, 0.5882, 0.5, 0.5882, 0.625, 0.625, 0.625, 0.625, 0.75, 0.5882, 0.75, 0.5882, 0.875, 0.625, 0.875, 0.625, 1.0, 0.5882, 1.0, 0.5882, 0.75, 0.625, 0.75, 0.625, 0.875, 0.5882, 0.875, 0.5882, 0.25, 0.625, 0.25, 0.625, 0.375, 0.5882, 0.375, 0.5882, 0.5, 0.625, 0.5, 0.625, 0.625, 0.5882, 0.625, 0.5882, 0.0, 0.625, 0.0, 0.625, 0.125, 0.5882, 0.125, 0.5882, 0.375, 0.5882, 0.25, 0.5882, 0.25, 0.5882, 0.375, 0.75, 0.75, 0.875, 0.75, 0.875, 0.75, 0.75, 0.75, 0.5882, 0.875, 0.5882, 0.75, 0.5882, 0.75, 0.5882, 0.875, 0.875, 0.5, 0.75, 0.5, 0.75, 0.5, 0.875, 0.5, 0.5882, 1.0, 0.5882, 0.875, 0.5882, 0.875, 0.5882, 1.0, 0.625, 0.75, 0.75, 0.75, 0.75, 0.75, 0.625, 0.75, 0.5882, 0.75, 0.5882, 0.625, 0.5882, 0.625, 0.5882, 0.75, 0.875, 0.75, 0.875, 0.625, 0.875, 0.625, 0.875, 0.75, 0.375, 0.0, 0.5514, 0.0, 0.5361, 0.01964, 0.3904, 0.01964, 0.5514, 0.0, 0.5514, 0.125, 0.5361, 0.1054, 0.5361, 0.01964, 0.5514, 0.125, 0.375, 0.125, 0.3904, 0.1054, 0.5361, 0.1054, 0.375, 0.125, 0.375, 0.0, 0.3904, 0.01964, 0.3904, 0.1054, 0.375, 0.25, 0.5514, 0.25, 0.5361, 0.2696, 0.3904, 0.2696, 0.5514, 0.25, 0.5514, 0.375, 0.5361, 0.3554, 0.5361, 0.2696, 0.5514, 0.375, 0.375, 0.375, 0.3904, 0.3554, 0.5361, 0.3554, 0.375, 0.375, 0.375, 0.25, 0.3904, 0.2696, 0.3904, 0.3554, 0.375, 0.75, 0.5514, 0.75, 0.5361, 0.7696, 0.3904, 0.7696, 0.5514, 0.75, 0.5514, 0.875, 0.5361, 0.8554, 0.5361, 0.7696, 0.5514, 0.875, 0.375, 0.875, 0.3904, 0.8554, 0.5361, 0.8554, 0.375, 0.875, 0.375, 0.75, 0.3904, 0.7696, 0.3904, 0.8554, 0.375, 0.875, 0.5514, 0.875, 0.5361, 0.8946, 0.3904, 0.8946, 0.5514, 0.875, 0.5514, 1.0, 0.5361, 0.9804, 0.5361, 0.8946, 0.5514, 1.0, 0.375, 1.0, 0.3904, 0.9804, 0.5361, 0.9804, 0.375, 1.0, 0.375, 0.875, 0.3904, 0.8946, 0.3904, 0.9804, 0.375, 0.375, 0.5514, 0.375, 0.5361, 0.3946, 0.3904, 0.3946, 0.5514, 0.375, 0.5514, 0.5, 0.5361, 0.4804, 0.5361, 0.3946, 0.5514, 0.5, 0.375, 0.5, 0.3904, 0.4804, 0.5361, 0.4804, 0.375, 0.5, 0.375, 0.375, 0.3904, 0.3946, 0.3904, 0.4804, 0.375, 0.125, 0.5514, 0.125, 0.5361, 0.1446, 0.3904, 0.1446, 0.5514, 0.125, 0.5514, 0.25, 0.5361, 0.2304, 0.5361, 0.1446, 0.5514, 0.25, 0.375, 0.25, 0.3904, 0.2304, 0.5361, 0.2304, 0.375, 0.25, 0.375, 0.125, 0.3904, 0.1446, 0.3904, 0.2304, 0.375, 0.5, 0.5514, 0.5, 0.5356, 0.5203, 0.3909, 0.5203, 0.5514, 0.5, 0.5514, 0.625, 0.5356, 0.6047, 0.5356, 0.5203, 0.5514, 0.625, 0.375, 0.625, 0.3909, 0.6047, 0.5356, 0.6047, 0.375, 0.625, 0.375, 0.5, 0.3909, 0.5203, 0.3909, 0.6047, 0.375, 0.625, 0.5514, 0.625, 0.5356, 0.6453, 0.3909, 0.6453, 0.5514, 0.625, 0.5514, 0.75, 0.5356, 0.7297, 0.5356, 0.6453, 0.5514, 0.75, 0.375, 0.75, 0.3909, 0.7297, 0.5356, 0.7297, 0.375, 0.75, 0.375, 0.625, 0.3909, 0.6453, 0.3909, 0.7297, 0.3904, 0.01964, 0.5361, 0.01964, 0.5361, 0.1054, 0.3904, 0.1054, 0.3909, 0.5203, 0.5356, 0.5203, 0.5356, 0.6047, 0.3909, 0.6047, 0.3904, 0.2696, 0.5361, 0.2696, 0.5361, 0.3554, 0.3904, 0.3554, 0.3904, 0.7696, 0.5361, 0.7696, 0.5361, 0.8554, 0.3904, 0.8554, 0.3904, 0.8946, 0.5361, 0.8946, 0.5361, 0.9804, 0.3904, 0.9804, 0.3909, 0.6453, 0.5356, 0.6453, 0.5356, 0.7297, 0.3909, 0.7297, 0.3904, 0.3946, 0.5361, 0.3946, 0.5361, 0.4804, 0.3904, 0.4804, 0.3904, 0.1446, 0.5361, 0.1446, 0.5361, 0.2304, 0.3904, 0.2304, 0.3904, 0.8946, 0.5361, 0.8946, 0.5361, 0.8946, 0.3904, 0.8946, 0.5356, 0.6047, 0.3909, 0.6047, 0.3909, 0.6047, 0.5356, 0.6047, 0.5361, 0.3554, 0.3904, 0.3554, 0.3904, 0.3554, 0.5361, 0.3554, 0.3904, 0.9804, 0.3904, 0.8946, 0.3904, 0.8946, 0.3904, 0.9804, 0.5361, 0.8946, 0.5361, 0.9804, 0.5361, 0.9804, 0.5361, 0.8946, 0.3904, 0.1446, 0.5361, 0.1446, 0.5361, 0.1446, 0.3904, 0.1446, 0.3904, 0.01964, 0.5361, 0.01964, 0.5361, 0.01964, 0.3904, 0.01964, 0.5361, 0.9804, 0.3904, 0.9804, 0.3904, 0.9804, 0.5361, 0.9804, 0.3904, 0.2304, 0.3904, 0.1446, 0.3904, 0.1446, 0.3904, 0.2304, 0.3904, 0.1054, 0.3904, 0.01964, 0.3904, 0.01964, 0.3904, 0.1054, 0.5361, 0.1446, 0.5361, 0.2304, 0.5361, 0.2304, 0.5361, 0.1446, 0.5361, 0.01964, 0.5361, 0.1054, 0.5361, 0.1054, 0.5361, 0.01964, 0.3909, 0.6453, 0.5356, 0.6453, 0.5356, 0.6453, 0.3909, 0.6453, 0.3904, 0.7696, 0.5361, 0.7696, 0.5361, 0.7696, 0.3904, 0.7696, 0.5361, 0.2304, 0.3904, 0.2304, 0.3904, 0.2304, 0.5361, 0.2304, 0.5361, 0.1054, 0.3904, 0.1054, 0.3904, 0.1054, 0.5361, 0.1054, 0.3909, 0.7297, 0.3909, 0.6453, 0.3909, 0.6453, 0.3909, 0.7297, 0.3904, 0.8554, 0.3904, 0.7696, 0.3904, 0.7696, 0.3904, 0.8554, 0.5356, 0.6453, 0.5356, 0.7297, 0.5356, 0.7297, 0.5356, 0.6453, 0.5361, 0.7696, 0.5361, 0.8554, 0.5361, 0.8554, 0.5361, 0.7696, 0.3904, 0.3946, 0.5361, 0.3946, 0.5361, 0.3946, 0.3904, 0.3946, 0.5356, 0.7297, 0.3909, 0.7297, 0.3909, 0.7297, 0.5356, 0.7297, 0.5361, 0.8554, 0.3904, 0.8554, 0.3904, 0.8554, 0.5361, 0.8554, 0.3904, 0.4804, 0.3904, 0.3946, 0.3904, 0.3946, 0.3904, 0.4804, 0.5288, 0.9282, 0.4705, 0.9282, 0.4705, 0.9282, 0.5288, 0.9282, 0.5288, 0.9039, 0.5288, 0.9282, 0.5288, 0.9282, 0.5288, 0.9039, 0.456, 0.9039, 0.456, 0.9375, 0.456, 0.9375, 0.456, 0.9039, 0.4632, 0.9375, 0.5361, 0.9375, 0.5288, 0.9468, 0.4705, 0.9468, 0.5361, 0.9375, 0.5361, 0.9804, 0.5288, 0.9711, 0.5288, 0.9468, 0.5361, 0.9804, 0.4632, 0.9804, 0.4705, 0.9711, 0.5288, 0.9711, 0.4632, 0.9804, 0.4632, 0.9375, 0.4705, 0.9468, 0.4705, 0.9711, 0.4632, 0.8946, 0.5361, 0.8946, 0.5288, 0.9039, 0.4705, 0.9039, 0.5361, 0.8946, 0.5361, 0.9375, 0.5288, 0.9282, 0.5288, 0.9039, 0.5361, 0.9375, 0.4632, 0.9375, 0.4705, 0.9282, 0.5288, 0.9282, 0.4632, 0.9375, 0.4632, 0.8946, 0.4705, 0.9039, 0.4705, 0.9282, 0.3904, 0.8946, 0.4632, 0.8946, 0.456, 0.9039, 0.3976, 0.9039, 0.4632, 0.8946, 0.4632, 0.9375, 0.456, 0.9375, 0.456, 0.9039, 0.4632, 0.9375, 0.4632, 0.9804, 0.456, 0.9711, 0.456, 0.9375, 0.4632, 0.9804, 0.3904, 0.9804, 0.3976, 0.9711, 0.456, 0.9711, 0.3904, 0.9804, 0.3904, 0.9375, 0.3976, 0.9375, 0.3976, 0.9711, 0.3904, 0.9375, 0.3904, 0.8946, 0.3976, 0.9039, 0.3976, 0.9375, 0.4705, 0.9468, 0.5288, 0.9468, 0.5288, 0.9711, 0.4705, 0.9711, 0.4705, 0.9039, 0.5288, 0.9039, 0.5288, 0.9282, 0.4705, 0.9282, 0.3976, 0.9039, 0.456, 0.9039, 0.456, 0.9375, 0.456, 0.9711, 0.3976, 0.9711, 0.3976, 0.9375, 0.456, 0.9375, 0.456, 0.9711, 0.456, 0.9711, 0.456, 0.9375, 0.4705, 0.9039, 0.5288, 0.9039, 0.5288, 0.9039, 0.4705, 0.9039, 0.456, 0.9711, 0.3976, 0.9711, 0.3976, 0.9711, 0.456, 0.9711, 0.3976, 0.9039, 0.456, 0.9039, 0.456, 0.9039, 0.3976, 0.9039, 0.3976, 0.9375, 0.3976, 0.9039, 0.3976, 0.9039, 0.3976, 0.9375, 0.5288, 0.9468, 0.5288, 0.9711, 0.5288, 0.9711, 0.5288, 0.9468, 0.5288, 0.9711, 0.4705, 0.9711, 0.4705, 0.9711, 0.5288, 0.9711, 0.4705, 0.9468, 0.5288, 0.9468, 0.5288, 0.9468, 0.4705, 0.9468, 0.3976, 0.9711, 0.3976, 0.9375, 0.3976, 0.9375, 0.3976, 0.9711, 0.4705, 0.9282, 0.4705, 0.9039, 0.4705, 0.9039, 0.4705, 0.9282, 0.4705, 0.9711, 0.4705, 0.9468, 0.4705, 0.9468, 0.4705, 0.9711, 0.0, 0.0, 0.0, 0.0, 0.0, 0.0, 0.0, 0.0, 0.0, 0.0, 0.0, 0.0, 0.0, 0.0, 0.0, 0.0, 0.3904, 0.8946, 0.3904, 0.9375, 0.3904, 0.9375, 0.3904, 0.8946, 0.3904, 0.9375, 0.3904, 0.9804, 0.3904, 0.9804, 0.3904, 0.9375, 0.0, 0.0, 0.0, 0.0, 0.0, 0.0, 0.0, 0.0, 0.3904, 0.8946, 0.3904, 0.9375, 0.3904, 0.9375, 0.3904, 0.8946, 0.0, 0.0, 0.0, 0.0, 0.0, 0.0, 0.0, 0.0, 0.3904, 0.9375, 0.3904, 0.9804, 0.3904, 0.9804, 0.3904, 0.9375, 0.5288, 0.9282, 0.4705, 0.9282, 0.4705, 0.9282, 0.5288, 0.9282, 0.5288, 0.9039, 0.5288, 0.9282, 0.5288, 0.9282, 0.5288, 0.9039, 0.456, 0.9039, 0.456, 0.9375, 0.456, 0.9375, 0.456, 0.9039, 0.4632, 0.9375, 0.5361, 0.9375, 0.5288, 0.9468, 0.4705, 0.9468, 0.5361, 0.9375, 0.5361, 0.9804, 0.5288, 0.9711, 0.5288, 0.9468, 0.5361, 0.9804, 0.4632, 0.9804, 0.4705, 0.9711, 0.5288, 0.9711, 0.4632, 0.9804, 0.4632, 0.9375, 0.4705, 0.9468, 0.4705, 0.9711, 0.4632, 0.8946, 0.5361, 0.8946, 0.5288, 0.9039, 0.4705, 0.9039, 0.5361, 0.8946, 0.5361, 0.9375, 0.5288, 0.9282, 0.5288, 0.9039, 0.5361, 0.9375, 0.4632, 0.9375, 0.4705, 0.9282, 0.5288, 0.9282, 0.4632, 0.9375, 0.4632, 0.8946, 0.4705, 0.9039, 0.4705, 0.9282, 0.3904, 0.8946, 0.4632, 0.8946, 0.456, 0.9039, 0.3976, 0.9039, 0.4632, 0.8946, 0.4632, 0.9375, 0.456, 0.9375, 0.456, 0.9039, 0.4632, 0.9375, 0.4632, 0.9804, 0.456, 0.9711, 0.456, 0.9375, 0.4632, 0.9804, 0.3904, 0.9804, 0.3976, 0.9711, 0.456, 0.9711, 0.3904, 0.9804, 0.3904, 0.9375, 0.3976, 0.9375, 0.3976, 0.9711, 0.3904, 0.9375, 0.3904, 0.8946, 0.3976, 0.9039, 0.3976, 0.9375, 0.4705, 0.9468, 0.5288, 0.9468, 0.5288, 0.9711, 0.4705, 0.9711, 0.4705, 0.9039, 0.5288, 0.9039, 0.5288, 0.9282, 0.4705, 0.9282, 0.3976, 0.9039, 0.456, 0.9039, 0.456, 0.9375, 0.456, 0.9711, 0.3976, 0.9711, 0.3976, 0.9375, 0.456, 0.9375, 0.456, 0.9711, 0.456, 0.9711, 0.456, 0.9375, 0.4705, 0.9039, 0.5288, 0.9039, 0.5288, 0.9039, 0.4705, 0.9039, 0.456, 0.9711, 0.3976, 0.9711, 0.3976, 0.9711, 0.456, 0.9711, 0.3976, 0.9039, 0.456, 0.9039, 0.456, 0.9039, 0.3976, 0.9039, 0.3976, 0.9375, 0.3976, 0.9039, 0.3976, 0.9039, 0.3976, 0.9375, 0.5288, 0.9468, 0.5288, 0.9711, 0.5288, 0.9711, 0.5288, 0.9468, 0.5288, 0.9711, 0.4705, 0.9711, 0.4705, 0.9711, 0.5288, 0.9711, 0.4705, 0.9468, 0.5288, 0.9468, 0.5288, 0.9468, 0.4705, 0.9468, 0.3976, 0.9711, 0.3976, 0.9375, 0.3976, 0.9375, 0.3976, 0.9711, 0.4705, 0.9282, 0.4705, 0.9039, 0.4705, 0.9039, 0.4705, 0.9282, 0.4705, 0.9711, 0.4705, 0.9468, 0.4705, 0.9468, 0.4705, 0.9711, 0.0, 0.0, 0.0, 0.0, 0.0, 0.0, 0.0, 0.0, 0.0, 0.0, 0.0, 0.0, 0.0, 0.0, 0.0, 0.0, 0.3904, 0.8946, 0.3904, 0.9375, 0.3904, 0.9375, 0.3904, 0.8946, 0.3904, 0.9375, 0.3904, 0.9804, 0.3904, 0.9804, 0.3904, 0.9375, 0.0, 0.0, 0.0, 0.0, 0.0, 0.0, 0.0, 0.0, 0.3904, 0.8946, 0.3904, 0.9375, 0.3904, 0.9375, 0.3904, 0.8946, 0.0, 0.0, 0.0, 0.0, 0.0, 0.0, 0.0, 0.0, 0.3904, 0.9375, 0.3904, 0.9804, 0.3904, 0.9804, 0.3904, 0.9375, 0.3904, 0.9375, 0.3904, 0.9804, 0.3904, 0.9804, 0.3904, 0.9375, 0.0, 0.0, 0.0, 0.0, 0.0, 0.0, 0.0, 0.0, 0.3904, 0.8946, 0.3904, 0.9375, 0.3904, 0.9375, 0.3904, 0.8946, 0.0, 0.0, 0.0, 0.0, 0.0, 0.0, 0.0, 0.0, 0.3904, 0.9375, 0.3904, 0.9804, 0.3904, 0.9804, 0.3904, 0.9375, 0.3904, 0.8946, 0.3904, 0.9375, 0.3904, 0.9375, 0.3904, 0.8946, 0.0, 0.0, 0.0, 0.0, 0.0, 0.0, 0.0, 0.0, 0.0, 0.0, 0.0, 0.0, 0.0, 0.0, 0.0, 0.0, 0.4705, 0.9711, 0.4705, 0.9468, 0.4705, 0.9468, 0.4705, 0.9711, 0.4705, 0.9282, 0.4705, 0.9039, 0.4705, 0.9039, 0.4705, 0.9282, 0.3976, 0.9711, 0.3976, 0.9375, 0.3976, 0.9375, 0.3976, 0.9711, 0.4705, 0.9468, 0.5288, 0.9468, 0.5288, 0.9468, 0.4705, 0.9468, 0.5288, 0.9711, 0.4705, 0.9711, 0.4705, 0.9711, 0.5288, 0.9711, 0.5288, 0.9468, 0.5288, 0.9711, 0.5288, 0.9711, 0.5288, 0.9468, 0.3976, 0.9375, 0.3976, 0.9039, 0.3976, 0.9039, 0.3976, 0.9375, 0.3976, 0.9039, 0.456, 0.9039, 0.456, 0.9039, 0.3976, 0.9039, 0.456, 0.9711, 0.3976, 0.9711, 0.3976, 0.9711, 0.456, 0.9711, 0.4705, 0.9039, 0.5288, 0.9039, 0.5288, 0.9039, 0.4705, 0.9039, 0.456, 0.9375, 0.456, 0.9711, 0.456, 0.9711, 0.456, 0.9375, 0.3976, 0.9039, 0.456, 0.9039, 0.456, 0.9375, 0.456, 0.9711, 0.3976, 0.9711, 0.3976, 0.9375, 0.4705, 0.9039, 0.5288, 0.9039, 0.5288, 0.9282, 0.4705, 0.9282, 0.4705, 0.9468, 0.5288, 0.9468, 0.5288, 0.9711, 0.4705, 0.9711, 0.3904, 0.9375, 0.3904, 0.8946, 0.3976, 0.9039, 0.3976, 0.9375, 0.3904, 0.9804, 0.3904, 0.9375, 0.3976, 0.9375, 0.3976, 0.9711, 0.4632, 0.9804, 0.3904, 0.9804, 0.3976, 0.9711, 0.456, 0.9711, 0.4632, 0.9375, 0.4632, 0.9804, 0.456, 0.9711, 0.456, 0.9375, 0.4632, 0.8946, 0.4632, 0.9375, 0.456, 0.9375, 0.456, 0.9039, 0.3904, 0.8946, 0.4632, 0.8946, 0.456, 0.9039, 0.3976, 0.9039, 0.4632, 0.9375, 0.4632, 0.8946, 0.4705, 0.9039, 0.4705, 0.9282, 0.5361, 0.9375, 0.4632, 0.9375, 0.4705, 0.9282, 0.5288, 0.9282, 0.5361, 0.8946, 0.5361, 0.9375, 0.5288, 0.9282, 0.5288, 0.9039, 0.4632, 0.8946, 0.5361, 0.8946, 0.5288, 0.9039, 0.4705, 0.9039, 0.4632, 0.9804, 0.4632, 0.9375, 0.4705, 0.9468, 0.4705, 0.9711, 0.5361, 0.9804, 0.4632, 0.9804, 0.4705, 0.9711, 0.5288, 0.9711, 0.5361, 0.9375, 0.5361, 0.9804, 0.5288, 0.9711, 0.5288, 0.9468, 0.4632, 0.9375, 0.5361, 0.9375, 0.5288, 0.9468, 0.4705, 0.9468, 0.456, 0.9039, 0.456, 0.9375, 0.456, 0.9375, 0.456, 0.9039, 0.5288, 0.9039, 0.5288, 0.9282, 0.5288, 0.9282, 0.5288, 0.9039, 0.5288, 0.9282, 0.4705, 0.9282, 0.4705, 0.9282, 0.5288, 0.9282, 0.3904, 0.9375, 0.3904, 0.9804, 0.3904, 0.9804, 0.3904, 0.9375, 0.0, 0.0, 0.0, 0.0, 0.0, 0.0, 0.0, 0.0, 0.3904, 0.8946, 0.3904, 0.9375, 0.3904, 0.9375, 0.3904, 0.8946, 0.0, 0.0, 0.0, 0.0, 0.0, 0.0, 0.0, 0.0, 0.3904, 0.9375, 0.3904, 0.9804, 0.3904, 0.9804, 0.3904, 0.9375, 0.3904, 0.8946, 0.3904, 0.9375, 0.3904, 0.9375, 0.3904, 0.8946, 0.0, 0.0, 0.0, 0.0, 0.0, 0.0, 0.0, 0.0, 0.0, 0.0, 0.0, 0.0, 0.0, 0.0, 0.0, 0.0, 0.4705, 0.9711, 0.4705, 0.9468, 0.4705, 0.9468, 0.4705, 0.9711, 0.4705, 0.9282, 0.4705, 0.9039, 0.4705, 0.9039, 0.4705, 0.9282, 0.3976, 0.9711, 0.3976, 0.9375, 0.3976, 0.9375, 0.3976, 0.9711, 0.4705, 0.9468, 0.5288, 0.9468, 0.5288, 0.9468, 0.4705, 0.9468, 0.5288, 0.9711, 0.4705, 0.9711, 0.4705, 0.9711, 0.5288, 0.9711, 0.5288, 0.9468, 0.5288, 0.9711, 0.5288, 0.9711, 0.5288, 0.9468, 0.3976, 0.9375, 0.3976, 0.9039, 0.3976, 0.9039, 0.3976, 0.9375, 0.3976, 0.9039, 0.456, 0.9039, 0.456, 0.9039, 0.3976, 0.9039, 0.456, 0.9711, 0.3976, 0.9711, 0.3976, 0.9711, 0.456, 0.9711, 0.4705, 0.9039, 0.5288, 0.9039, 0.5288, 0.9039, 0.4705, 0.9039, 0.456, 0.9375, 0.456, 0.9711, 0.456, 0.9711, 0.456, 0.9375, 0.3976, 0.9039, 0.456, 0.9039, 0.456, 0.9375, 0.456, 0.9711, 0.3976, 0.9711, 0.3976, 0.9375, 0.4705, 0.9039, 0.5288, 0.9039, 0.5288, 0.9282, 0.4705, 0.9282, 0.4705, 0.9468, 0.5288, 0.9468, 0.5288, 0.9711, 0.4705, 0.9711, 0.3904, 0.9375, 0.3904, 0.8946, 0.3976, 0.9039, 0.3976, 0.9375, 0.3904, 0.9804, 0.3904, 0.9375, 0.3976, 0.9375, 0.3976, 0.9711, 0.4632, 0.9804, 0.3904, 0.9804, 0.3976, 0.9711, 0.456, 0.9711, 0.4632, 0.9375, 0.4632, 0.9804, 0.456, 0.9711, 0.456, 0.9375, 0.4632, 0.8946, 0.4632, 0.9375, 0.456, 0.9375, 0.456, 0.9039, 0.3904, 0.8946, 0.4632, 0.8946, 0.456, 0.9039, 0.3976, 0.9039, 0.4632, 0.9375, 0.4632, 0.8946, 0.4705, 0.9039, 0.4705, 0.9282, 0.5361, 0.9375, 0.4632, 0.9375, 0.4705, 0.9282, 0.5288, 0.9282, 0.5361, 0.8946, 0.5361, 0.9375, 0.5288, 0.9282, 0.5288, 0.9039, 0.4632, 0.8946, 0.5361, 0.8946, 0.5288, 0.9039, 0.4705, 0.9039, 0.4632, 0.9804, 0.4632, 0.9375, 0.4705, 0.9468, 0.4705, 0.9711, 0.5361, 0.9804, 0.4632, 0.9804, 0.4705, 0.9711, 0.5288, 0.9711, 0.5361, 0.9375, 0.5361, 0.9804, 0.5288, 0.9711, 0.5288, 0.9468, 0.4632, 0.9375, 0.5361, 0.9375, 0.5288, 0.9468, 0.4705, 0.9468, 0.456, 0.9039, 0.456, 0.9375, 0.456, 0.9375, 0.456, 0.9039, 0.5288, 0.9039, 0.5288, 0.9282, 0.5288, 0.9282, 0.5288, 0.9039, 0.5288, 0.9282, 0.4705, 0.9282, 0.4705, 0.9282, 0.5288, 0.9282, 0.5288, 0.9282, 0.4705, 0.9282, 0.4705, 0.9282, 0.5288, 0.9282, 0.5288, 0.9039, 0.5288, 0.9282, 0.5288, 0.9282, 0.5288, 0.9039, 0.456, 0.9039, 0.456, 0.9375, 0.456, 0.9375, 0.456, 0.9039, 0.4632, 0.9375, 0.5361, 0.9375, 0.5288, 0.9468, 0.4705, 0.9468, 0.5361, 0.9375, 0.5361, 0.9804, 0.5288, 0.9711, 0.5288, 0.9468, 0.5361, 0.9804, 0.4632, 0.9804, 0.4705, 0.9711, 0.5288, 0.9711, 0.4632, 0.9804, 0.4632, 0.9375, 0.4705, 0.9468, 0.4705, 0.9711, 0.4632, 0.8946, 0.5361, 0.8946, 0.5288, 0.9039, 0.4705, 0.9039, 0.5361, 0.8946, 0.5361, 0.9375, 0.5288, 0.9282, 0.5288, 0.9039, 0.5361, 0.9375, 0.4632, 0.9375, 0.4705, 0.9282, 0.5288, 0.9282, 0.4632, 0.9375, 0.4632, 0.8946, 0.4705, 0.9039, 0.4705, 0.9282, 0.3904, 0.8946, 0.4632, 0.8946, 0.456, 0.9039, 0.3976, 0.9039, 0.4632, 0.8946, 0.4632, 0.9375, 0.456, 0.9375, 0.456, 0.9039, 0.4632, 0.9375, 0.4632, 0.9804, 0.456, 0.9711, 0.456, 0.9375, 0.4632, 0.9804, 0.3904, 0.9804, 0.3976, 0.9711, 0.456, 0.9711, 0.3904, 0.9804, 0.3904, 0.9375, 0.3976, 0.9375, 0.3976, 0.9711, 0.3904, 0.9375, 0.3904, 0.8946, 0.3976, 0.9039, 0.3976, 0.9375, 0.4705, 0.9468, 0.5288, 0.9468, 0.5288, 0.9711, 0.4705, 0.9711, 0.4705, 0.9039, 0.5288, 0.9039, 0.5288, 0.9282, 0.4705, 0.9282, 0.3976, 0.9039, 0.456, 0.9039, 0.456, 0.9375, 0.456, 0.9711, 0.3976, 0.9711, 0.3976, 0.9375, 0.456, 0.9375, 0.456, 0.9711, 0.456, 0.9711, 0.456, 0.9375, 0.4705, 0.9039, 0.5288, 0.9039, 0.5288, 0.9039, 0.4705, 0.9039, 0.456, 0.9711, 0.3976, 0.9711, 0.3976, 0.9711, 0.456, 0.9711, 0.3976, 0.9039, 0.456, 0.9039, 0.456, 0.9039, 0.3976, 0.9039, 0.3976, 0.9375, 0.3976, 0.9039, 0.3976, 0.9039, 0.3976, 0.9375, 0.5288, 0.9468, 0.5288, 0.9711, 0.5288, 0.9711, 0.5288, 0.9468, 0.5288, 0.9711, 0.4705, 0.9711, 0.4705, 0.9711, 0.5288, 0.9711, 0.4705, 0.9468, 0.5288, 0.9468, 0.5288, 0.9468, 0.4705, 0.9468, 0.3976, 0.9711, 0.3976, 0.9375, 0.3976, 0.9375, 0.3976, 0.9711, 0.4705, 0.9282, 0.4705, 0.9039, 0.4705, 0.9039, 0.4705, 0.9282, 0.4705, 0.9711, 0.4705, 0.9468, 0.4705, 0.9468, 0.4705, 0.9711, 0.0, 0.0, 0.0, 0.0, 0.0, 0.0, 0.0, 0.0, 0.0, 0.0, 0.0, 0.0, 0.0, 0.0, 0.0, 0.0, 0.3904, 0.8946, 0.3904, 0.9375, 0.3904, 0.9375, 0.3904, 0.8946, 0.3904, 0.9375, 0.3904, 0.9804, 0.3904, 0.9804, 0.3904, 0.9375, 0.0, 0.0, 0.0, 0.0, 0.0, 0.0, 0.0, 0.0, 0.3904, 0.8946, 0.3904, 0.9375, 0.3904, 0.9375, 0.3904, 0.8946, 0.0, 0.0, 0.0, 0.0, 0.0, 0.0, 0.0, 0.0, 0.3904, 0.9375, 0.3904, 0.9804, 0.3904, 0.9804, 0.3904, 0.9375, 0.5288, 0.9282, 0.4705, 0.9282, 0.4705, 0.9282, 0.5288, 0.9282, 0.5288, 0.9039, 0.5288, 0.9282, 0.5288, 0.9282, 0.5288, 0.9039, 0.456, 0.9039, 0.456, 0.9375, 0.456, 0.9375, 0.456, 0.9039, 0.4632, 0.9375, 0.5361, 0.9375, 0.5288, 0.9468, 0.4705, 0.9468, 0.5361, 0.9375, 0.5361, 0.9804, 0.5288, 0.9711, 0.5288, 0.9468, 0.5361, 0.9804, 0.4632, 0.9804, 0.4705, 0.9711, 0.5288, 0.9711, 0.4632, 0.9804, 0.4632, 0.9375, 0.4705, 0.9468, 0.4705, 0.9711, 0.4632, 0.8946, 0.5361, 0.8946, 0.5288, 0.9039, 0.4705, 0.9039, 0.5361, 0.8946, 0.5361, 0.9375, 0.5288, 0.9282, 0.5288, 0.9039, 0.5361, 0.9375, 0.4632, 0.9375, 0.4705, 0.9282, 0.5288, 0.9282, 0.4632, 0.9375, 0.4632, 0.8946, 0.4705, 0.9039, 0.4705, 0.9282, 0.3904, 0.8946, 0.4632, 0.8946, 0.456, 0.9039, 0.3976, 0.9039, 0.4632, 0.8946, 0.4632, 0.9375, 0.456, 0.9375, 0.456, 0.9039, 0.4632, 0.9375, 0.4632, 0.9804, 0.456, 0.9711, 0.456, 0.9375, 0.4632, 0.9804, 0.3904, 0.9804, 0.3976, 0.9711, 0.456, 0.9711, 0.3904, 0.9804, 0.3904, 0.9375, 0.3976, 0.9375, 0.3976, 0.9711, 0.3904, 0.9375, 0.3904, 0.8946, 0.3976, 0.9039, 0.3976, 0.9375, 0.4705, 0.9468, 0.5288, 0.9468, 0.5288, 0.9711, 0.4705, 0.9711, 0.4705, 0.9039, 0.5288, 0.9039, 0.5288, 0.9282, 0.4705, 0.9282, 0.3976, 0.9039, 0.456, 0.9039, 0.456, 0.9375, 0.456, 0.9711, 0.3976, 0.9711, 0.3976, 0.9375, 0.456, 0.9375, 0.456, 0.9711, 0.456, 0.9711, 0.456, 0.9375, 0.4705, 0.9039, 0.5288, 0.9039, 0.5288, 0.9039, 0.4705, 0.9039, 0.456, 0.9711, 0.3976, 0.9711, 0.3976, 0.9711, 0.456, 0.9711, 0.3976, 0.9039, 0.456, 0.9039, 0.456, 0.9039, 0.3976, 0.9039, 0.3976, 0.9375, 0.3976, 0.9039, 0.3976, 0.9039, 0.3976, 0.9375, 0.5288, 0.9468, 0.5288, 0.9711, 0.5288, 0.9711, 0.5288, 0.9468, 0.5288, 0.9711, 0.4705, 0.9711, 0.4705, 0.9711, 0.5288, 0.9711, 0.4705, 0.9468, 0.5288, 0.9468, 0.5288, 0.9468, 0.4705, 0.9468, 0.3976, 0.9711, 0.3976, 0.9375, 0.3976, 0.9375, 0.3976, 0.9711, 0.4705, 0.9282, 0.4705, 0.9039, 0.4705, 0.9039, 0.4705, 0.9282, 0.4705, 0.9711, 0.4705, 0.9468, 0.4705, 0.9468, 0.4705, 0.9711, 0.0, 0.0, 0.0, 0.0, 0.0, 0.0, 0.0, 0.0, 0.0, 0.0, 0.0, 0.0, 0.0, 0.0, 0.0, 0.0, 0.3904, 0.8946, 0.3904, 0.9375, 0.3904, 0.9375, 0.3904, 0.8946, 0.3904, 0.9375, 0.3904, 0.9804, 0.3904, 0.9804, 0.3904, 0.9375, 0.0, 0.0, 0.0, 0.0, 0.0, 0.0, 0.0, 0.0, 0.3904, 0.8946, 0.3904, 0.9375, 0.3904, 0.9375, 0.3904, 0.8946, 0.0, 0.0, 0.0, 0.0, 0.0, 0.0, 0.0, 0.0, 0.3904, 0.9375, 0.3904, 0.9804, 0.3904, 0.9804, 0.3904, 0.9375, 0.0, 0.0, 0.0, 0.0, 0.0, 0.0, 0.0, 0.0, 0.0, 0.0, 0.0, 0.0, 0.0, 0.0, 0.0, 0.0, 0.0, 0.0, 0.0, 0.0, 0.0, 0.0, 0.0, 0.0, 0.3904, 0.8946, 0.3904, 0.9375, 0.3904, 0.9375, 0.3904, 0.8946, 0.0, 0.0, 0.0, 0.0, 0.0, 0.0, 0.0, 0.0, 0.3904, 0.8946, 0.3904, 0.9375, 0.3904, 0.9375, 0.3904, 0.8946, 0.3904, 0.9375, 0.3904, 0.9804, 0.3904, 0.9804, 0.3904, 0.9375, 0.3904, 0.9375, 0.3904, 0.9804, 0.3904, 0.9804, 0.3904, 0.9375, 0.3976, 0.9039, 0.456, 0.9039, 0.456, 0.9039, 0.3976, 0.9039, 0.5288, 0.9711, 0.4705, 0.9711, 0.4705, 0.9711, 0.5288, 0.9711, 0.4705, 0.9039, 0.5288, 0.9039, 0.5288, 0.9282, 0.4705, 0.9282, 0.3976, 0.9375, 0.3976, 0.9039, 0.3976, 0.9039, 0.3976, 0.9375, 0.4705, 0.9468, 0.5288, 0.9468, 0.5288, 0.9711, 0.4705, 0.9711, 0.3904, 0.9375, 0.3904, 0.8946, 0.3976, 0.9039, 0.3976, 0.9375, 0.3904, 0.9804, 0.3904, 0.9375, 0.3976, 0.9375, 0.3976, 0.9711, 0.4632, 0.9804, 0.3904, 0.9804, 0.3976, 0.9711, 0.456, 0.9711, 0.4705, 0.9039, 0.5288, 0.9039, 0.5288, 0.9039, 0.4705, 0.9039, 0.456, 0.9375, 0.456, 0.9711, 0.456, 0.9711, 0.456, 0.9375, 0.4705, 0.9282, 0.4705, 0.9039, 0.4705, 0.9039, 0.4705, 0.9282, 0.3976, 0.9711, 0.3976, 0.9375, 0.3976, 0.9375, 0.3976, 0.9711, 0.5288, 0.9468, 0.5288, 0.9711, 0.5288, 0.9711, 0.5288, 0.9468, 0.456, 0.9711, 0.3976, 0.9711, 0.3976, 0.9711, 0.456, 0.9711, 0.4632, 0.8946, 0.4632, 0.9375, 0.456, 0.9375, 0.456, 0.9039, 0.4632, 0.9375, 0.4632, 0.9804, 0.456, 0.9711, 0.456, 0.9375, 0.3904, 0.8946, 0.4632, 0.8946, 0.456, 0.9039, 0.3976, 0.9039, 0.4632, 0.9375, 0.4632, 0.8946, 0.4705, 0.9039, 0.4705, 0.9282, 0.5361, 0.9375, 0.4632, 0.9375, 0.4705, 0.9282, 0.5288, 0.9282, 0.5361, 0.8946, 0.5361, 0.9375, 0.5288, 0.9282, 0.5288, 0.9039, 0.4632, 0.9804, 0.4632, 0.9375, 0.4705, 0.9468, 0.4705, 0.9711, 0.4632, 0.8946, 0.5361, 0.8946, 0.5288, 0.9039, 0.4705, 0.9039, 0.5361, 0.9804, 0.4632, 0.9804, 0.4705, 0.9711, 0.5288, 0.9711, 0.5361, 0.9375, 0.5361, 0.9804, 0.5288, 0.9711, 0.5288, 0.9468, 0.456, 0.9039, 0.456, 0.9375, 0.456, 0.9375, 0.456, 0.9039, 0.4632, 0.9375, 0.5361, 0.9375, 0.5288, 0.9468, 0.4705, 0.9468, 0.5288, 0.9039, 0.5288, 0.9282, 0.5288, 0.9282, 0.5288, 0.9039, 0.5288, 0.9282, 0.4705, 0.9282, 0.4705, 0.9282, 0.5288, 0.9282, 0.4705, 0.9711, 0.4705, 0.9468, 0.4705, 0.9468, 0.4705, 0.9711, 0.3976, 0.9039, 0.456, 0.9039, 0.456, 0.9375, 0.456, 0.9711, 0.3976, 0.9711, 0.3976, 0.9375, 0.4705, 0.9468, 0.5288, 0.9468, 0.5288, 0.9468, 0.4705, 0.9468, 0.0, 0.0, 0.0, 0.0, 0.0, 0.0, 0.0, 0.0, 0.0, 0.0, 0.0, 0.0, 0.0, 0.0, 0.0, 0.0, 0.0, 0.0, 0.0, 0.0, 0.0, 0.0, 0.0, 0.0, 0.3904, 0.8946, 0.3904, 0.9375, 0.3904, 0.9375, 0.3904, 0.8946, 0.0, 0.0, 0.0, 0.0, 0.0, 0.0, 0.0, 0.0, 0.3904, 0.8946, 0.3904, 0.9375, 0.3904, 0.9375, 0.3904, 0.8946, 0.3904, 0.9375, 0.3904, 0.9804, 0.3904, 0.9804, 0.3904, 0.9375, 0.3904, 0.9375, 0.3904, 0.9804, 0.3904, 0.9804, 0.3904, 0.9375, 0.3976, 0.9039, 0.456, 0.9039, 0.456, 0.9039, 0.3976, 0.9039, 0.5288, 0.9711, 0.4705, 0.9711, 0.4705, 0.9711, 0.5288, 0.9711, 0.4705, 0.9039, 0.5288, 0.9039, 0.5288, 0.9282, 0.4705, 0.9282, 0.3976, 0.9375, 0.3976, 0.9039, 0.3976, 0.9039, 0.3976, 0.9375, 0.4705, 0.9468, 0.5288, 0.9468, 0.5288, 0.9711, 0.4705, 0.9711, 0.3904, 0.9375, 0.3904, 0.8946, 0.3976, 0.9039, 0.3976, 0.9375, 0.3904, 0.9804, 0.3904, 0.9375, 0.3976, 0.9375, 0.3976, 0.9711, 0.4632, 0.9804, 0.3904, 0.9804, 0.3976, 0.9711, 0.456, 0.9711, 0.4705, 0.9039, 0.5288, 0.9039, 0.5288, 0.9039, 0.4705, 0.9039, 0.456, 0.9375, 0.456, 0.9711, 0.456, 0.9711, 0.456, 0.9375, 0.4705, 0.9282, 0.4705, 0.9039, 0.4705, 0.9039, 0.4705, 0.9282, 0.3976, 0.9711, 0.3976, 0.9375, 0.3976, 0.9375, 0.3976, 0.9711, 0.5288, 0.9468, 0.5288, 0.9711, 0.5288, 0.9711, 0.5288, 0.9468, 0.456, 0.9711, 0.3976, 0.9711, 0.3976, 0.9711, 0.456, 0.9711, 0.4632, 0.8946, 0.4632, 0.9375, 0.456, 0.9375, 0.456, 0.9039, 0.4632, 0.9375, 0.4632, 0.9804, 0.456, 0.9711, 0.456, 0.9375, 0.3904, 0.8946, 0.4632, 0.8946, 0.456, 0.9039, 0.3976, 0.9039, 0.4632, 0.9375, 0.4632, 0.8946, 0.4705, 0.9039, 0.4705, 0.9282, 0.5361, 0.9375, 0.4632, 0.9375, 0.4705, 0.9282, 0.5288, 0.9282, 0.5361, 0.8946, 0.5361, 0.9375, 0.5288, 0.9282, 0.5288, 0.9039, 0.4632, 0.9804, 0.4632, 0.9375, 0.4705, 0.9468, 0.4705, 0.9711, 0.4632, 0.8946, 0.5361, 0.8946, 0.5288, 0.9039, 0.4705, 0.9039, 0.5361, 0.9804, 0.4632, 0.9804, 0.4705, 0.9711, 0.5288, 0.9711, 0.5361, 0.9375, 0.5361, 0.9804, 0.5288, 0.9711, 0.5288, 0.9468, 0.456, 0.9039, 0.456, 0.9375, 0.456, 0.9375, 0.456, 0.9039, 0.4632, 0.9375, 0.5361, 0.9375, 0.5288, 0.9468, 0.4705, 0.9468, 0.5288, 0.9039, 0.5288, 0.9282, 0.5288, 0.9282, 0.5288, 0.9039, 0.5288, 0.9282, 0.4705, 0.9282, 0.4705, 0.9282, 0.5288, 0.9282, 0.4705, 0.9711, 0.4705, 0.9468, 0.4705, 0.9468, 0.4705, 0.9711, 0.3976, 0.9039, 0.456, 0.9039, 0.456, 0.9375, 0.456, 0.9711, 0.3976, 0.9711, 0.3976, 0.9375, 0.4705, 0.9468, 0.5288, 0.9468, 0.5288, 0.9468, 0.4705, 0.9468])
me_cube_001.materials.append(mat_building2_001)
me_cube_001.materials.append(mat_white_001)
me_cube_001.materials.append(mat_glass_001)
me_cube_001.materials.append(mat_building2_windows)
me_cube_001.update()

# ---- objects
ob_building2_top_purple = bpy.data.objects.new('Building2.Top.purple', me_cube_001)

# ---- transforms, parenting, visibility, modifiers, constraints
ob_building2_top_purple.location = (0.0, 0.0, 0.0)
_m = ob_building2_top_purple.modifiers.new('Bevel', 'BEVEL')
_m.width = 0.02
_m.width_pct = 0.02
_m.use_clamp_overlap = False

# ---- collection membership
col_collection.objects.link(ob_building2_top_purple)

# ---- scene / render settings (as saved in the file)
scene.frame_start = 1; scene.frame_end = 250; scene.frame_set(1)
scene.render.engine = 'BLENDER_EEVEE_NEXT'
scene.cycles.sampling_pattern = 'TABULATED_SOBOL'
scene.view_settings.view_transform = 'Filmic'
bpy.context.view_layer.update()

# ---- added for rendering (the .blend has no active camera and no usable light): camera, sun
cam_auto = bpy.data.cameras.new('AutoCamera')
cam_auto.lens = 50.0
cam_auto.sensor_width = 36.0
cam_auto.clip_end = 1000.0
ob_auto_camera = bpy.data.objects.new('AutoCamera', cam_auto)
scene.collection.objects.link(ob_auto_camera)
ob_auto_camera.location = (6.43447, -7.72136, 6.46525)
ob_auto_camera.rotation_euler = (1.09748, -7.21219e-08, 0.694738)
scene.camera = ob_auto_camera
light_auto_sun = bpy.data.lights.new('AutoSun', 'SUN')
light_auto_sun.energy = 3.0
light_auto_sun.angle = 0.0523599
ob_auto_sun = bpy.data.objects.new('AutoSun', light_auto_sun)
scene.collection.objects.link(ob_auto_sun)
ob_auto_sun.rotation_euler = (0.872665, 0.174533, 0.523599)
bpy.context.view_layer.update()
